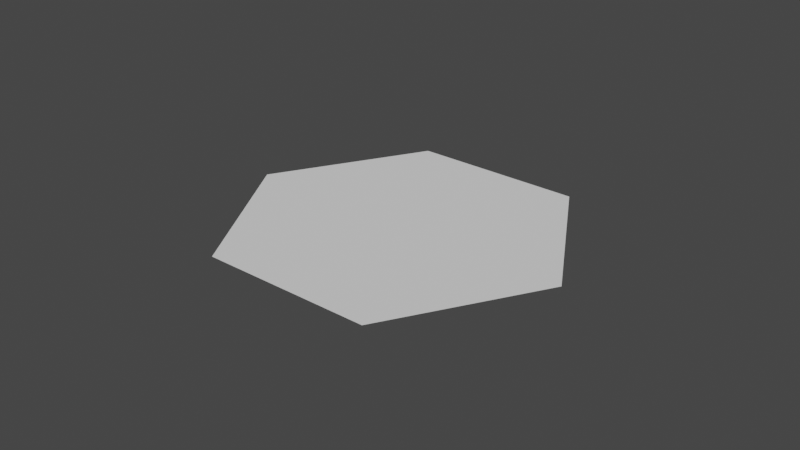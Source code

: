 # Source: hexagon_flat.blend  (saved by Blender 3.4.6; exported with 4.5.12 LTS)
import bpy
from mathutils import Matrix  # noqa: F401  (used for matrix-valued properties, if any)

bpy.ops.wm.read_factory_settings(use_empty=True)
scene = bpy.context.scene
scene.name = 'Scene'

# ---- collections
col_collection = bpy.data.collections.new('Collection'); scene.collection.children.link(col_collection)

# ---- world
world_world = bpy.data.worlds.new('World'); scene.world = world_world
world_world.use_nodes = True; world_world.node_tree.nodes.clear()
_N = world_world.node_tree.nodes; _L = world_world.node_tree.links
n0 = _N.new('ShaderNodeOutputWorld'); n0.name = 'World Output'; n0.location = (300, 300)
n1 = _N.new('ShaderNodeBackground'); n1.name = 'Background'; n1.location = (10, 300)
n1.inputs[0].default_value = (0.05088, 0.05088, 0.05088, 1.0)
_L.new(n1.outputs[0], n0.inputs[0])
n0.is_active_output = True
world_world.color = (0.05088, 0.05088, 0.05088)
world_world.use_sun_shadow = False
world_world.sun_shadow_jitter_overblur = 0.0

# ---- meshes
me_cylinder = bpy.data.meshes.new('Cylinder')
me_cylinder.from_pydata([(0.0, 1.0, 0.25), (0.866, 0.5, 0.25), (0.866, -0.5, 0.25), (0.0, -1.0, 0.25), (-0.866, -0.5, 0.25), (-0.866, 0.5, 0.25)], [], [(1, 0, 5, 4, 3, 2)])
_uv = me_cylinder.uv_layers.new(name='UVMap')
_uv.uv.foreach_set('vector', [0.4578, 0.37, 0.25, 0.49, 0.04215, 0.37, 0.04215, 0.13, 0.25, 0.01, 0.4578, 0.13])
me_cylinder.update()

# ---- objects
ob_hexagon = bpy.data.objects.new('Hexagon', me_cylinder)

# ---- transforms, parenting, visibility, modifiers, constraints
ob_hexagon.location = (0.0, 0.0, -0.25)
ob_hexagon.rotation_euler = (0.0, 0.0, 0.5236)
_m = ob_hexagon.modifiers.new('Triangulate', 'TRIANGULATE')

# ---- collection membership
col_collection.objects.link(ob_hexagon)

# ---- scene / render settings (as saved in the file)
scene.frame_start = 1; scene.frame_end = 250; scene.frame_set(1)
scene.render.engine = 'BLENDER_EEVEE_NEXT'
scene.cycles.sampling_pattern = 'TABULATED_SOBOL'
scene.cycles.use_light_tree = False
scene.view_settings.view_transform = 'Filmic'
bpy.context.view_layer.update()

# ---- added for rendering (the .blend has no active camera and no usable light): camera, sun
cam_auto = bpy.data.cameras.new('AutoCamera')
cam_auto.lens = 50.0
cam_auto.sensor_width = 36.0
cam_auto.clip_end = 1000.0
ob_auto_camera = bpy.data.objects.new('AutoCamera', cam_auto)
scene.collection.objects.link(ob_auto_camera)
ob_auto_camera.location = (3.33594, -4.00313, 2.66876)
ob_auto_camera.rotation_euler = (1.09748, -7.21219e-08, 0.694738)
scene.camera = ob_auto_camera
light_auto_sun = bpy.data.lights.new('AutoSun', 'SUN')
light_auto_sun.energy = 3.0
light_auto_sun.angle = 0.0523599
ob_auto_sun = bpy.data.objects.new('AutoSun', light_auto_sun)
scene.collection.objects.link(ob_auto_sun)
ob_auto_sun.rotation_euler = (0.872665, 0.174533, 0.523599)
bpy.context.view_layer.update()
